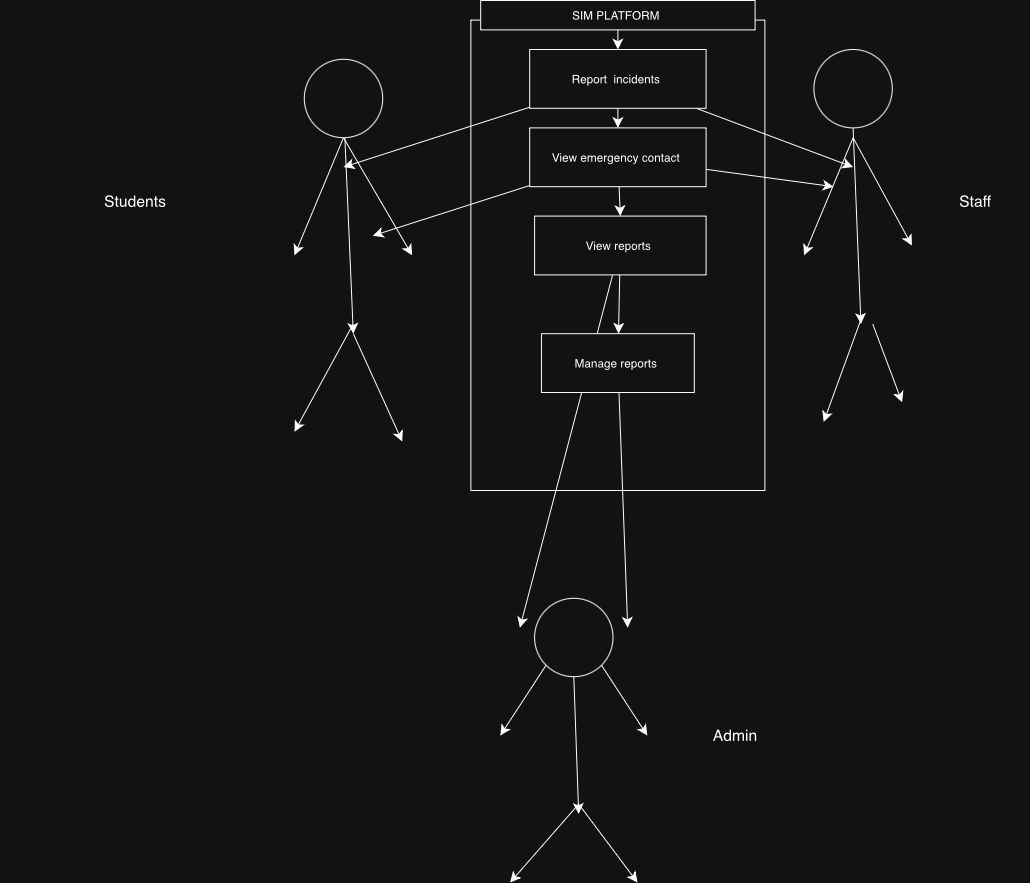

The diagram above was exported from draw.io. Its source (the exported page's mxGraphModel, read from the mxfile embedded in the PNG):
<mxGraphModel dx="3010" dy="706" grid="1" gridSize="10" guides="1" tooltips="1" connect="1" arrows="1" fold="1" page="1" pageScale="1" pageWidth="827" pageHeight="1169" math="0" shadow="0">
  <root>
    <mxCell id="0" />
    <mxCell id="1" parent="0" />
    <mxCell id="d8hybXt6h0o-6nlU85Sq-2" edge="1" parent="1" source="d8hybXt6h0o-6nlU85Sq-1" style="edgeStyle=none;curved=1;rounded=0;orthogonalLoop=1;jettySize=auto;html=1;fontSize=12;startSize=8;endSize=8;">
      <mxGeometry relative="1" as="geometry">
        <mxPoint x="160" y="510" as="targetPoint" />
      </mxGeometry>
    </mxCell>
    <mxCell id="d8hybXt6h0o-6nlU85Sq-1" parent="1" style="ellipse;whiteSpace=wrap;html=1;" value="" vertex="1">
      <mxGeometry height="80" width="80" x="110" y="230" as="geometry" />
    </mxCell>
    <mxCell id="d8hybXt6h0o-6nlU85Sq-4" edge="1" parent="1" source="d8hybXt6h0o-6nlU85Sq-1" style="edgeStyle=none;orthogonalLoop=1;jettySize=auto;html=1;rounded=0;fontSize=12;startSize=8;endSize=8;curved=1;exitX=0.5;exitY=1;exitDx=0;exitDy=0;" value="">
      <mxGeometry relative="1" width="140" as="geometry">
        <Array as="points" />
        <mxPoint x="150" y="350" as="sourcePoint" />
        <mxPoint x="220" y="430" as="targetPoint" />
      </mxGeometry>
    </mxCell>
    <mxCell id="d8hybXt6h0o-6nlU85Sq-5" edge="1" parent="1" style="edgeStyle=none;orthogonalLoop=1;jettySize=auto;html=1;rounded=0;fontSize=12;startSize=8;endSize=8;curved=1;" value="">
      <mxGeometry relative="1" width="140" as="geometry">
        <Array as="points" />
        <mxPoint x="150" y="310" as="sourcePoint" />
        <mxPoint x="100" y="430" as="targetPoint" />
      </mxGeometry>
    </mxCell>
    <mxCell id="d8hybXt6h0o-6nlU85Sq-12" edge="1" parent="1" style="edgeStyle=none;orthogonalLoop=1;jettySize=auto;html=1;rounded=0;fontSize=12;startSize=8;endSize=8;curved=1;" value="">
      <mxGeometry relative="1" width="140" as="geometry">
        <Array as="points" />
        <mxPoint x="160" y="510" as="sourcePoint" />
        <mxPoint x="210" y="620" as="targetPoint" />
      </mxGeometry>
    </mxCell>
    <mxCell id="d8hybXt6h0o-6nlU85Sq-14" edge="1" parent="1" style="edgeStyle=none;orthogonalLoop=1;jettySize=auto;html=1;rounded=0;fontSize=12;startSize=8;endSize=8;curved=1;" value="">
      <mxGeometry relative="1" width="140" as="geometry">
        <Array as="points" />
        <mxPoint x="160" y="500" as="sourcePoint" />
        <mxPoint x="100" y="610" as="targetPoint" />
      </mxGeometry>
    </mxCell>
    <mxCell id="d8hybXt6h0o-6nlU85Sq-25" parent="1" style="whiteSpace=wrap;html=1;rotation=0;" value="" vertex="1">
      <mxGeometry height="480" width="300" x="280" y="190" as="geometry" />
    </mxCell>
    <mxCell id="d8hybXt6h0o-6nlU85Sq-26" parent="1" style="ellipse;whiteSpace=wrap;html=1;" value="" vertex="1">
      <mxGeometry height="80" width="80" x="630" y="220" as="geometry" />
    </mxCell>
    <mxCell id="d8hybXt6h0o-6nlU85Sq-28" edge="1" parent="1" style="edgeStyle=none;curved=1;rounded=0;orthogonalLoop=1;jettySize=auto;html=1;fontSize=12;startSize=8;endSize=8;">
      <mxGeometry relative="1" as="geometry">
        <mxPoint x="670" y="300" as="sourcePoint" />
        <mxPoint x="678" y="500" as="targetPoint" />
      </mxGeometry>
    </mxCell>
    <mxCell id="d8hybXt6h0o-6nlU85Sq-29" edge="1" parent="1" style="edgeStyle=none;orthogonalLoop=1;jettySize=auto;html=1;rounded=0;fontSize=12;startSize=8;endSize=8;curved=1;exitX=0.5;exitY=1;exitDx=0;exitDy=0;" value="">
      <mxGeometry relative="1" width="140" as="geometry">
        <Array as="points" />
        <mxPoint x="670" y="310" as="sourcePoint" />
        <mxPoint x="730" y="420" as="targetPoint" />
      </mxGeometry>
    </mxCell>
    <mxCell id="d8hybXt6h0o-6nlU85Sq-30" edge="1" parent="1" style="edgeStyle=none;orthogonalLoop=1;jettySize=auto;html=1;rounded=0;fontSize=12;startSize=8;endSize=8;curved=1;" value="">
      <mxGeometry relative="1" width="140" as="geometry">
        <Array as="points" />
        <mxPoint x="670" y="310" as="sourcePoint" />
        <mxPoint x="620" y="430" as="targetPoint" />
      </mxGeometry>
    </mxCell>
    <mxCell id="d8hybXt6h0o-6nlU85Sq-31" edge="1" parent="1" style="edgeStyle=none;orthogonalLoop=1;jettySize=auto;html=1;rounded=0;fontSize=12;startSize=8;endSize=8;curved=1;" value="">
      <mxGeometry relative="1" width="140" as="geometry">
        <Array as="points" />
        <mxPoint x="690" y="500" as="sourcePoint" />
        <mxPoint x="720" y="580" as="targetPoint" />
      </mxGeometry>
    </mxCell>
    <mxCell id="d8hybXt6h0o-6nlU85Sq-32" edge="1" parent="1" style="edgeStyle=none;orthogonalLoop=1;jettySize=auto;html=1;rounded=0;fontSize=12;startSize=8;endSize=8;curved=1;" value="">
      <mxGeometry relative="1" width="140" as="geometry">
        <Array as="points" />
        <mxPoint x="680" y="490" as="sourcePoint" />
        <mxPoint x="640" y="600" as="targetPoint" />
      </mxGeometry>
    </mxCell>
    <mxCell id="d8hybXt6h0o-6nlU85Sq-33" parent="1" style="ellipse;whiteSpace=wrap;html=1;" value="" vertex="1">
      <mxGeometry height="80" width="80" x="345" y="780" as="geometry" />
    </mxCell>
    <mxCell id="d8hybXt6h0o-6nlU85Sq-35" edge="1" parent="1" source="d8hybXt6h0o-6nlU85Sq-33" style="edgeStyle=none;orthogonalLoop=1;jettySize=auto;html=1;rounded=0;fontSize=12;startSize=8;endSize=8;curved=1;exitX=1;exitY=1;exitDx=0;exitDy=0;" value="">
      <mxGeometry relative="1" width="140" as="geometry">
        <Array as="points" />
        <mxPoint x="400" y="860" as="sourcePoint" />
        <mxPoint x="460" y="920" as="targetPoint" />
      </mxGeometry>
    </mxCell>
    <mxCell id="d8hybXt6h0o-6nlU85Sq-37" edge="1" parent="1" source="d8hybXt6h0o-6nlU85Sq-33" style="edgeStyle=none;orthogonalLoop=1;jettySize=auto;html=1;rounded=0;fontSize=12;startSize=8;endSize=8;curved=1;exitX=0;exitY=1;exitDx=0;exitDy=0;" value="">
      <mxGeometry relative="1" width="140" as="geometry">
        <Array as="points" />
        <mxPoint x="280" y="900" as="sourcePoint" />
        <mxPoint x="310" y="920" as="targetPoint" />
      </mxGeometry>
    </mxCell>
    <mxCell id="d8hybXt6h0o-6nlU85Sq-38" edge="1" parent="1" source="d8hybXt6h0o-6nlU85Sq-33" style="edgeStyle=none;orthogonalLoop=1;jettySize=auto;html=1;rounded=0;fontSize=12;startSize=8;endSize=8;curved=1;exitX=0.5;exitY=1;exitDx=0;exitDy=0;" value="">
      <mxGeometry relative="1" width="140" as="geometry">
        <Array as="points" />
        <mxPoint x="370" y="860" as="sourcePoint" />
        <mxPoint x="390" y="1000" as="targetPoint" />
      </mxGeometry>
    </mxCell>
    <mxCell id="d8hybXt6h0o-6nlU85Sq-39" edge="1" parent="1" style="edgeStyle=none;orthogonalLoop=1;jettySize=auto;html=1;rounded=0;fontSize=12;startSize=8;endSize=8;curved=1;" value="">
      <mxGeometry relative="1" width="140" as="geometry">
        <Array as="points" />
        <mxPoint x="390" y="990" as="sourcePoint" />
        <mxPoint x="450" y="1070" as="targetPoint" />
      </mxGeometry>
    </mxCell>
    <mxCell id="d8hybXt6h0o-6nlU85Sq-40" edge="1" parent="1" style="edgeStyle=none;orthogonalLoop=1;jettySize=auto;html=1;rounded=0;fontSize=12;startSize=8;endSize=8;curved=1;" value="">
      <mxGeometry relative="1" width="140" as="geometry">
        <Array as="points" />
        <mxPoint x="390" y="990" as="sourcePoint" />
        <mxPoint x="320" y="1070" as="targetPoint" />
      </mxGeometry>
    </mxCell>
    <mxCell id="d8hybXt6h0o-6nlU85Sq-46" edge="1" parent="1" source="d8hybXt6h0o-6nlU85Sq-41" style="edgeStyle=none;curved=1;rounded=0;orthogonalLoop=1;jettySize=auto;html=1;fontSize=12;startSize=8;endSize=8;" target="d8hybXt6h0o-6nlU85Sq-42">
      <mxGeometry relative="1" as="geometry" />
    </mxCell>
    <mxCell id="d8hybXt6h0o-6nlU85Sq-41" parent="1" style="rounded=0;whiteSpace=wrap;html=1;" value="SIM PLATFORM&amp;nbsp;" vertex="1">
      <mxGeometry height="30" width="280" x="290" y="170" as="geometry" />
    </mxCell>
    <mxCell id="d8hybXt6h0o-6nlU85Sq-47" edge="1" parent="1" source="d8hybXt6h0o-6nlU85Sq-42" style="edgeStyle=none;curved=1;rounded=0;orthogonalLoop=1;jettySize=auto;html=1;entryX=0.5;entryY=0;entryDx=0;entryDy=0;fontSize=12;startSize=8;endSize=8;" target="d8hybXt6h0o-6nlU85Sq-43">
      <mxGeometry relative="1" as="geometry" />
    </mxCell>
    <mxCell id="d8hybXt6h0o-6nlU85Sq-54" edge="1" parent="1" source="d8hybXt6h0o-6nlU85Sq-42" style="edgeStyle=none;curved=1;rounded=0;orthogonalLoop=1;jettySize=auto;html=1;fontSize=12;startSize=8;endSize=8;">
      <mxGeometry relative="1" as="geometry">
        <mxPoint x="150" y="340" as="targetPoint" />
      </mxGeometry>
    </mxCell>
    <mxCell id="d8hybXt6h0o-6nlU85Sq-56" edge="1" parent="1" source="d8hybXt6h0o-6nlU85Sq-42" style="edgeStyle=none;curved=1;rounded=0;orthogonalLoop=1;jettySize=auto;html=1;fontSize=12;startSize=8;endSize=8;">
      <mxGeometry relative="1" as="geometry">
        <mxPoint x="670" y="340" as="targetPoint" />
      </mxGeometry>
    </mxCell>
    <mxCell id="d8hybXt6h0o-6nlU85Sq-42" parent="1" style="whiteSpace=wrap;html=1;" value="Report &amp;nbsp;incidents&amp;nbsp;" vertex="1">
      <mxGeometry height="60" width="180" x="340" y="220" as="geometry" />
    </mxCell>
    <mxCell id="d8hybXt6h0o-6nlU85Sq-48" edge="1" parent="1" source="d8hybXt6h0o-6nlU85Sq-43" style="edgeStyle=none;curved=1;rounded=0;orthogonalLoop=1;jettySize=auto;html=1;entryX=0.5;entryY=0;entryDx=0;entryDy=0;fontSize=12;startSize=8;endSize=8;" target="d8hybXt6h0o-6nlU85Sq-44">
      <mxGeometry relative="1" as="geometry" />
    </mxCell>
    <mxCell id="d8hybXt6h0o-6nlU85Sq-55" edge="1" parent="1" source="d8hybXt6h0o-6nlU85Sq-43" style="edgeStyle=none;curved=1;rounded=0;orthogonalLoop=1;jettySize=auto;html=1;fontSize=12;startSize=8;endSize=8;">
      <mxGeometry relative="1" as="geometry">
        <mxPoint x="180" y="410" as="targetPoint" />
      </mxGeometry>
    </mxCell>
    <mxCell id="d8hybXt6h0o-6nlU85Sq-57" edge="1" parent="1" source="d8hybXt6h0o-6nlU85Sq-43" style="edgeStyle=none;curved=1;rounded=0;orthogonalLoop=1;jettySize=auto;html=1;fontSize=12;startSize=8;endSize=8;">
      <mxGeometry relative="1" as="geometry">
        <mxPoint x="650" y="360" as="targetPoint" />
      </mxGeometry>
    </mxCell>
    <mxCell id="d8hybXt6h0o-6nlU85Sq-43" parent="1" style="whiteSpace=wrap;html=1;" value="View emergency contact&amp;nbsp;" vertex="1">
      <mxGeometry height="60" width="180" x="340" y="300" as="geometry" />
    </mxCell>
    <mxCell id="d8hybXt6h0o-6nlU85Sq-49" edge="1" parent="1" source="d8hybXt6h0o-6nlU85Sq-44" style="edgeStyle=none;curved=1;rounded=0;orthogonalLoop=1;jettySize=auto;html=1;fontSize=12;startSize=8;endSize=8;" target="d8hybXt6h0o-6nlU85Sq-45">
      <mxGeometry relative="1" as="geometry" />
    </mxCell>
    <mxCell id="d8hybXt6h0o-6nlU85Sq-58" edge="1" parent="1" source="d8hybXt6h0o-6nlU85Sq-44" style="edgeStyle=none;curved=1;rounded=0;orthogonalLoop=1;jettySize=auto;html=1;fontSize=12;startSize=8;endSize=8;">
      <mxGeometry relative="1" as="geometry">
        <mxPoint x="330" y="810.0000000000002" as="targetPoint" />
      </mxGeometry>
    </mxCell>
    <mxCell id="d8hybXt6h0o-6nlU85Sq-44" parent="1" style="whiteSpace=wrap;html=1;" value="View reports&amp;nbsp;" vertex="1">
      <mxGeometry height="60" width="175" x="345" y="390" as="geometry" />
    </mxCell>
    <mxCell id="d8hybXt6h0o-6nlU85Sq-59" edge="1" parent="1" source="d8hybXt6h0o-6nlU85Sq-45" style="edgeStyle=none;curved=1;rounded=0;orthogonalLoop=1;jettySize=auto;html=1;fontSize=12;startSize=8;endSize=8;">
      <mxGeometry relative="1" as="geometry">
        <mxPoint x="440" y="810.0000000000002" as="targetPoint" />
      </mxGeometry>
    </mxCell>
    <mxCell id="d8hybXt6h0o-6nlU85Sq-45" parent="1" style="whiteSpace=wrap;html=1;" value="Manage reports&amp;nbsp;" vertex="1">
      <mxGeometry height="60" width="156" x="352" y="510" as="geometry" />
    </mxCell>
    <mxCell id="d8hybXt6h0o-6nlU85Sq-50" parent="1" style="text;html=1;whiteSpace=wrap;strokeColor=none;fillColor=none;align=center;verticalAlign=middle;rounded=0;fontSize=16;" value="Students&amp;nbsp;" vertex="1">
      <mxGeometry height="30" width="280" x="-200" y="360" as="geometry" />
    </mxCell>
    <mxCell id="d8hybXt6h0o-6nlU85Sq-52" parent="1" style="text;html=1;whiteSpace=wrap;strokeColor=none;fillColor=none;align=center;verticalAlign=middle;rounded=0;fontSize=16;" value="Staff" vertex="1">
      <mxGeometry height="100" width="110" x="740" y="325" as="geometry" />
    </mxCell>
    <mxCell id="d8hybXt6h0o-6nlU85Sq-53" parent="1" style="text;html=1;whiteSpace=wrap;strokeColor=none;fillColor=none;align=center;verticalAlign=middle;rounded=0;fontSize=16;" value="Admin" vertex="1">
      <mxGeometry height="80" width="140" x="480" y="880" as="geometry" />
    </mxCell>
  </root>
</mxGraphModel>